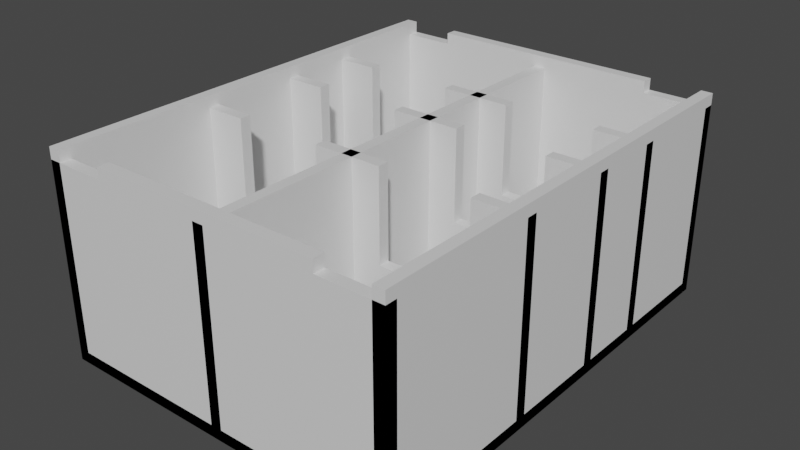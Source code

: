 # Source: character-tray-base.blend  (saved by Blender 2.83.19; exported with 4.5.12 LTS)
import bpy
from mathutils import Matrix  # noqa: F401  (used for matrix-valued properties, if any)

bpy.ops.wm.read_factory_settings(use_empty=True)
scene = bpy.context.scene
scene.name = 'Scene'

# ---- collections
col_collection = bpy.data.collections.new('Collection'); scene.collection.children.link(col_collection)

# ---- materials (node trees are filled in below, after node groups)
mat_material = bpy.data.materials.new('Material')
mat_material.alpha_threshold = 0.0
mat_material.use_transparent_shadow = False
mat_material.line_color = (0.0, 0.0, 0.0, 1.0)

# ---- material node trees
mat_material.use_nodes = True; mat_material.node_tree.nodes.clear()
_N = mat_material.node_tree.nodes; _L = mat_material.node_tree.links
n0 = _N.new('ShaderNodeOutputMaterial'); n0.name = 'Material Output'; n0.location = (300, 300)
n1 = _N.new('ShaderNodeBsdfPrincipled'); n1.name = 'Principled BSDF'; n1.location = (10, 300)
n1.distribution = 'GGX'
n1.subsurface_method = 'BURLEY'
n1.inputs[2].default_value = 0.4
n1.inputs[3].default_value = 1.45
n1.inputs[27].default_value = (0.0, 0.0, 0.0, 1.0)
n1.inputs[28].default_value = 1.0
_L.new(n1.outputs[0], n0.inputs[0])
n0.is_active_output = True

# ---- world
world_world = bpy.data.worlds.new('World'); scene.world = world_world
world_world.use_nodes = True; world_world.node_tree.nodes.clear()
_N = world_world.node_tree.nodes; _L = world_world.node_tree.links
n0 = _N.new('ShaderNodeOutputWorld'); n0.name = 'World Output'; n0.location = (300, 300)
n1 = _N.new('ShaderNodeBackground'); n1.name = 'Background'; n1.location = (10, 300)
n1.inputs[0].default_value = (0.05088, 0.05088, 0.05088, 1.0)
_L.new(n1.outputs[0], n0.inputs[0])
n0.is_active_output = True
world_world.color = (0.05088, 0.05088, 0.05088)
world_world.use_sun_shadow = False
world_world.sun_shadow_jitter_overblur = 0.0

# ---- meshes
me_cube = bpy.data.meshes.new('Cube')
me_cube.from_pydata([(1.0, 1.0, 1.0), (1.0, 1.0, -1.0), (1.0, -1.0, 1.0), (1.0, -1.0, -1.0), (-1.0, 1.0, 1.0), (-1.0, 1.0, -1.0), (-1.0, -1.0, 1.0), (-1.0, -1.0, -1.0), (0.936, -1.0, -1.0), (0.936, -1.0, 35.0), (0.936, 1.0, -1.0), (0.936, 1.0, 35.0), (1.0, -1.0, -1.0), (1.0, -1.0, 35.0), (1.0, 1.0, -1.0), (1.0, 1.0, 35.0), (-1.0, -1.0, -1.0), (-1.0, -1.0, 35.0), (-1.0, 1.0, -1.0), (-1.0, 1.0, 35.0), (-0.936, -1.0, -1.0), (-0.936, -1.0, 35.0), (-0.936, 1.0, -1.0), (-0.936, 1.0, 35.0), (-1.0, -1.0, -1.0), (-1.0, -1.0, 33.0), (-1.0, -0.95, -1.0), (-1.0, -0.95, 33.0), (1.0, -1.0, -1.0), (1.0, -1.0, 33.0), (1.0, -0.95, -1.0), (1.0, -0.95, 33.0), (-1.0, 0.95, -1.0), (-1.0, 0.95, 33.0), (-1.0, 1.0, -1.0), (-1.0, 1.0, 33.0), (1.0, 0.95, -1.0), (1.0, 0.95, 33.0), (1.0, 1.0, -1.0), (1.0, 1.0, 33.0), (-1.0, -0.3, -1.0), (-1.0, -0.3, 33.0), (-1.0, -0.25, -1.0), (-1.0, -0.25, 33.0), (1.0, -0.3, -1.0), (1.0, -0.3, 33.0), (1.0, -0.25, -1.0), (1.0, -0.25, 33.0), (-1.0, 0.15, -1.0), (-1.0, 0.15, 33.0), (-1.0, 0.2, -1.0), (-1.0, 0.2, 33.0), (1.0, 0.15, -1.0), (1.0, 0.15, 33.0), (1.0, 0.2, -1.0), (1.0, 0.2, 33.0), (-1.0, 0.475, -1.0), (-1.0, 0.475, 33.0), (-1.0, 0.525, -1.0), (-1.0, 0.525, 33.0), (1.0, 0.475, -1.0), (1.0, 0.475, 33.0), (1.0, 0.525, -1.0), (1.0, 0.525, 33.0), (-0.032, -1.0, -1.0), (-0.032, -1.0, 33.0), (-0.032, 0.525, -1.0), (-0.032, 0.525, 33.0), (0.032, -1.0, -1.0), (0.032, -1.0, 33.0), (0.032, 0.525, -1.0), (0.032, 0.525, 33.0), (-0.648, 0.95, 33.0), (-0.648, 0.95, 35.0), (-0.648, 1.0, 33.0), (-0.648, 1.0, 35.0), (0.648, 0.95, 33.0), (0.648, 0.95, 35.0), (0.648, 1.0, 33.0), (0.648, 1.0, 35.0), (-0.648, -1.0, 33.0), (-0.648, -1.0, 35.0), (-0.648, -0.95, 33.0), (-0.648, -0.95, 35.0), (0.648, -1.0, 33.0), (0.648, -1.0, 35.0), (0.648, -0.95, 33.0), (0.648, -0.95, 35.0), (0.7083, -0.25, 17.0), (0.7083, 0.475, 33.0), (0.7083, 0.525, 33.0), (0.7083, 0.525, 17.0), (0.7083, 0.475, 17.0), (0.7083, -0.3, 17.0), (0.7083, 0.15, 17.0), (0.7083, 0.2, 17.0), (0.7083, -0.25, 33.0), (0.7083, -0.3, 33.0), (0.7083, 0.15, 33.0), (0.7083, 0.2, 33.0), (0.1963, -0.25, 33.0), (0.1963, 0.475, 33.0), (0.1963, -0.3, 33.0), (0.1963, 0.525, 33.0), (0.1963, 0.15, 33.0), (0.1963, 0.2, 33.0), (0.1963, -0.25, 17.0), (0.1963, 0.525, 17.0), (0.1963, 0.475, 17.0), (0.1963, -0.3, 17.0), (0.1963, 0.15, 17.0), (0.1963, 0.2, 17.0), (-0.1963, 0.525, 17.0), (-0.1963, 0.2, 17.0), (-0.1963, -0.25, 17.0), (-0.1963, 0.525, 33.0), (-0.1963, -0.3, 17.0), (-0.1963, 0.475, 33.0), (-0.1963, 0.475, 17.0), (-0.1963, 0.15, 17.0), (-0.1963, 0.2, 33.0), (-0.1963, -0.25, 33.0), (-0.1963, -0.3, 33.0), (-0.1963, 0.15, 33.0), (-0.7083, 0.2, 33.0), (-0.7083, -0.25, 33.0), (-0.7083, 0.525, 33.0), (-0.7083, -0.3, 33.0), (-0.7083, 0.475, 33.0), (-0.7083, 0.15, 33.0), (-0.7083, 0.525, 17.0), (-0.7083, 0.2, 17.0), (-0.7083, -0.25, 17.0), (-0.7083, -0.3, 17.0), (-0.7083, 0.475, 17.0), (-0.7083, 0.15, 17.0), (-0.032, 0.525, -1.0), (-0.032, 0.525, 33.0), (-0.032, 0.95, -1.0), (-0.032, 0.95, 33.0), (0.032, 0.525, -1.0), (0.032, 0.525, 33.0), (0.032, 0.95, -1.0), (0.032, 0.95, 33.0)], [], [(0, 4, 6, 2), (3, 2, 6, 7), (7, 6, 4, 5), (5, 1, 3, 7), (1, 0, 2, 3), (5, 4, 0, 1), (8, 9, 11, 10), (10, 11, 15, 14), (14, 15, 13, 12), (12, 13, 9, 8), (10, 14, 12, 8), (15, 11, 9, 13), (16, 17, 19, 18), (18, 19, 23, 22), (22, 23, 21, 20), (20, 21, 17, 16), (18, 22, 20, 16), (23, 19, 17, 21), (24, 25, 27, 26), (26, 27, 31, 30), (30, 31, 29, 28), (28, 29, 25, 24), (26, 30, 28, 24), (31, 27, 25, 29), (32, 33, 35, 34), (34, 35, 39, 38), (38, 39, 37, 36), (36, 37, 33, 32), (34, 38, 36, 32), (39, 35, 33, 37), (40, 41, 43, 42), (42, 43, 125, 132, 114, 121, 100, 106, 88, 96, 47, 46), (46, 47, 45, 44), (44, 45, 97, 93, 109, 102, 122, 116, 133, 127, 41, 40), (42, 46, 44, 40), (47, 96, 97, 45), (48, 49, 51, 50), (50, 51, 124, 131, 113, 120, 105, 111, 95, 99, 55, 54), (54, 55, 53, 52), (52, 53, 98, 94, 110, 104, 123, 119, 135, 129, 49, 48), (50, 54, 52, 48), (55, 99, 98, 53), (56, 57, 59, 58), (58, 59, 126, 130, 112, 115, 103, 107, 91, 90, 63, 62), (62, 63, 61, 60), (60, 61, 89, 92, 108, 101, 117, 118, 134, 128, 57, 56), (58, 62, 60, 56), (63, 90, 89, 61), (64, 65, 67, 66), (66, 67, 71, 70), (70, 71, 69, 68), (68, 69, 65, 64), (66, 70, 68, 64), (71, 67, 65, 69), (72, 73, 75, 74), (74, 75, 79, 78), (78, 79, 77, 76), (76, 77, 73, 72), (74, 78, 76, 72), (79, 75, 73, 77), (80, 81, 83, 82), (82, 83, 87, 86), (86, 87, 85, 84), (84, 85, 81, 80), (82, 86, 84, 80), (87, 83, 81, 85), (102, 100, 121, 122), (101, 103, 115, 117), (104, 105, 120, 123), (127, 125, 43, 41), (129, 124, 51, 49), (128, 126, 59, 57), (114, 116, 122, 121), (132, 133, 116, 114), (125, 127, 133, 132), (129, 135, 131, 124), (130, 126, 128, 134), (131, 135, 119, 113), (130, 134, 118, 112), (115, 112, 118, 117), (123, 120, 113, 119), (88, 93, 97, 96), (98, 99, 95, 94), (89, 90, 91, 92), (103, 101, 108, 107), (105, 104, 110, 111), (100, 102, 109, 106), (111, 110, 94, 95), (107, 108, 92, 91), (106, 109, 93, 88), (136, 137, 139, 138), (138, 139, 143, 142), (142, 143, 141, 140), (140, 141, 137, 136), (138, 142, 140, 136), (143, 139, 137, 141)])
_uv = me_cube.uv_layers.new(name='UVMap')
_uv.uv.foreach_set('vector', [0.625, 0.5, 0.875, 0.5, 0.875, 0.75, 0.625, 0.75, 0.375, 0.75, 0.625, 0.75, 0.625, 1.0, 0.375, 1.0, 0.375, 0.0, 0.625, 0.0, 0.625, 0.25, 0.375, 0.25, 0.125, 0.5, 0.375, 0.5, 0.375, 0.75, 0.125, 0.75, 0.375, 0.5, 0.625, 0.5, 0.625, 0.75, 0.375, 0.75, 0.375, 0.25, 0.625, 0.25, 0.625, 0.5, 0.375, 0.5, 0.375, 0.0, 0.625, 0.0, 0.625, 0.25, 0.375, 0.25, 0.375, 0.25, 0.625, 0.25, 0.625, 0.5, 0.375, 0.5, 0.375, 0.5, 0.625, 0.5, 0.625, 0.75, 0.375, 0.75, 0.375, 0.75, 0.625, 0.75, 0.625, 1.0, 0.375, 1.0, 0.125, 0.5, 0.375, 0.5, 0.375, 0.75, 0.125, 0.75, 0.625, 0.5, 0.875, 0.5, 0.875, 0.75, 0.625, 0.75, 0.375, 0.0, 0.625, 0.0, 0.625, 0.25, 0.375, 0.25, 0.375, 0.25, 0.625, 0.25, 0.625, 0.5, 0.375, 0.5, 0.375, 0.5, 0.625, 0.5, 0.625, 0.75, 0.375, 0.75, 0.375, 0.75, 0.625, 0.75, 0.625, 1.0, 0.375, 1.0, 0.125, 0.5, 0.375, 0.5, 0.375, 0.75, 0.125, 0.75, 0.625, 0.5, 0.875, 0.5, 0.875, 0.75, 0.625, 0.75, 0.375, 0.0, 0.625, 0.0, 0.625, 0.25, 0.375, 0.25, 0.375, 0.25, 0.625, 0.25, 0.625, 0.5, 0.375, 0.5, 0.375, 0.5, 0.625, 0.5, 0.625, 0.75, 0.375, 0.75, 0.375, 0.75, 0.625, 0.75, 0.625, 1.0, 0.375, 1.0, 0.125, 0.5, 0.375, 0.5, 0.375, 0.75, 0.125, 0.75, 0.625, 0.5, 0.875, 0.5, 0.875, 0.75, 0.625, 0.75, 0.375, 0.0, 0.625, 0.0, 0.625, 0.25, 0.375, 0.25, 0.375, 0.25, 0.625, 0.25, 0.625, 0.5, 0.375, 0.5, 0.375, 0.5, 0.625, 0.5, 0.625, 0.75, 0.375, 0.75, 0.375, 0.75, 0.625, 0.75, 0.625, 1.0, 0.375, 1.0, 0.125, 0.5, 0.375, 0.5, 0.375, 0.75, 0.125, 0.75, 0.625, 0.5, 0.875, 0.5, 0.875, 0.75, 0.625, 0.75, 0.375, 0.0, 0.625, 0.0, 0.625, 0.25, 0.375, 0.25, 0.375, 0.25, 0.625, 0.25, 0.625, 0.2865, 0.5074, 0.2865, 0.5074, 0.3505, 0.625, 0.3505, 0.625, 0.3995, 0.5074, 0.3995, 0.5074, 0.4635, 0.625, 0.4635, 0.625, 0.5, 0.375, 0.5, 0.375, 0.5, 0.625, 0.5, 0.625, 0.75, 0.375, 0.75, 0.375, 0.75, 0.625, 0.75, 0.625, 0.7865, 0.5074, 0.7865, 0.5074, 0.8505, 0.625, 0.8505, 0.625, 0.8995, 0.5074, 0.8995, 0.5074, 0.9635, 0.625, 0.9635, 0.625, 1.0, 0.375, 1.0, 0.125, 0.5, 0.375, 0.5, 0.375, 0.75, 0.125, 0.75, 0.625, 0.5, 0.6615, 0.5, 0.6615, 0.75, 0.625, 0.75, 0.375, 0.0, 0.625, 0.0, 0.625, 0.25, 0.375, 0.25, 0.375, 0.25, 0.625, 0.25, 0.625, 0.2865, 0.5074, 0.2865, 0.5074, 0.3505, 0.625, 0.3505, 0.625, 0.3995, 0.5074, 0.3995, 0.5074, 0.4635, 0.625, 0.4635, 0.625, 0.5, 0.375, 0.5, 0.375, 0.5, 0.625, 0.5, 0.625, 0.75, 0.375, 0.75, 0.375, 0.75, 0.625, 0.75, 0.625, 0.7865, 0.5074, 0.7865, 0.5074, 0.8505, 0.625, 0.8505, 0.625, 0.8995, 0.5074, 0.8995, 0.5074, 0.9635, 0.625, 0.9635, 0.625, 1.0, 0.375, 1.0, 0.125, 0.5, 0.375, 0.5, 0.375, 0.75, 0.125, 0.75, 0.625, 0.5, 0.6615, 0.5, 0.6615, 0.75, 0.625, 0.75, 0.375, 0.0, 0.625, 0.0, 0.625, 0.25, 0.375, 0.25, 0.375, 0.25, 0.625, 0.25, 0.625, 0.2865, 0.5074, 0.2865, 0.5074, 0.3505, 0.625, 0.3505, 0.625, 0.3995, 0.5074, 0.3995, 0.5074, 0.4635, 0.625, 0.4635, 0.625, 0.5, 0.375, 0.5, 0.375, 0.5, 0.625, 0.5, 0.625, 0.75, 0.375, 0.75, 0.375, 0.75, 0.625, 0.75, 0.625, 0.7865, 0.5074, 0.7865, 0.5074, 0.8505, 0.625, 0.8505, 0.625, 0.8995, 0.5074, 0.8995, 0.5074, 0.9635, 0.625, 0.9635, 0.625, 1.0, 0.375, 1.0, 0.125, 0.5, 0.375, 0.5, 0.375, 0.75, 0.125, 0.75, 0.625, 0.5, 0.6615, 0.5, 0.6615, 0.75, 0.625, 0.75, 0.375, 0.0, 0.625, 0.0, 0.625, 0.25, 0.375, 0.25, 0.375, 0.25, 0.625, 0.25, 0.625, 0.5, 0.375, 0.5, 0.375, 0.5, 0.625, 0.5, 0.625, 0.75, 0.375, 0.75, 0.375, 0.75, 0.625, 0.75, 0.625, 1.0, 0.375, 1.0, 0.125, 0.5, 0.375, 0.5, 0.375, 0.75, 0.125, 0.75, 0.625, 0.5, 0.875, 0.5, 0.875, 0.75, 0.625, 0.75, 0.375, 0.0, 0.625, 0.0, 0.625, 0.25, 0.375, 0.25, 0.375, 0.25, 0.625, 0.25, 0.625, 0.5, 0.375, 0.5, 0.375, 0.5, 0.625, 0.5, 0.625, 0.75, 0.375, 0.75, 0.375, 0.75, 0.625, 0.75, 0.625, 1.0, 0.375, 1.0, 0.125, 0.5, 0.375, 0.5, 0.375, 0.75, 0.125, 0.75, 0.625, 0.5, 0.875, 0.5, 0.875, 0.75, 0.625, 0.75, 0.375, 0.0, 0.625, 0.0, 0.625, 0.25, 0.375, 0.25, 0.375, 0.25, 0.625, 0.25, 0.625, 0.5, 0.375, 0.5, 0.375, 0.5, 0.625, 0.5, 0.625, 0.75, 0.375, 0.75, 0.375, 0.75, 0.625, 0.75, 0.625, 1.0, 0.375, 1.0, 0.125, 0.5, 0.375, 0.5, 0.375, 0.75, 0.125, 0.75, 0.625, 0.5, 0.875, 0.5, 0.875, 0.75, 0.625, 0.75, 0.7255, 0.75, 0.7255, 0.5, 0.7745, 0.5, 0.7745, 0.75, 0.7255, 0.75, 0.7255, 0.5, 0.7745, 0.5, 0.7745, 0.75, 0.7255, 0.75, 0.7255, 0.5, 0.7745, 0.5, 0.7745, 0.75, 0.8385, 0.75, 0.8385, 0.5, 0.875, 0.5, 0.875, 0.75, 0.8385, 0.75, 0.8385, 0.5, 0.875, 0.5, 0.875, 0.75, 0.8385, 0.75, 0.8385, 0.5, 0.875, 0.5, 0.875, 0.75, 0.5074, 0.3505, 0.5074, 0.8995, 0.625, 0.8995, 0.7745, 0.5, 0.5074, 0.2865, 0.5074, 0.9635, 0.5074, 0.8995, 0.5074, 0.3505, 0.8385, 0.5, 0.8385, 0.75, 0.5074, 0.9635, 0.5074, 0.2865, 0.625, 0.9635, 0.5074, 0.9635, 0.5074, 0.2865, 0.625, 0.2865, 0.5074, 0.2865, 0.8385, 0.5, 0.625, 0.9635, 0.5074, 0.9635, 0.5074, 0.2865, 0.5074, 0.9635, 0.5074, 0.8995, 0.5074, 0.3505, 0.5074, 0.2865, 0.5074, 0.9635, 0.5074, 0.8995, 0.5074, 0.3505, 0.7745, 0.5, 0.5074, 0.3505, 0.5074, 0.8995, 0.7745, 0.75, 0.7745, 0.75, 0.7745, 0.5, 0.5074, 0.3505, 0.5074, 0.8995, 0.5074, 0.4635, 0.5074, 0.7865, 0.625, 0.7865, 0.6615, 0.5, 0.6615, 0.75, 0.6615, 0.5, 0.5074, 0.4635, 0.5074, 0.7865, 0.625, 0.7865, 0.625, 0.4635, 0.5074, 0.4635, 0.5074, 0.7865, 0.7255, 0.5, 0.7255, 0.75, 0.5074, 0.8505, 0.5074, 0.3995, 0.625, 0.3995, 0.625, 0.8505, 0.5074, 0.8505, 0.5074, 0.3995, 0.7255, 0.5, 0.7255, 0.75, 0.5074, 0.8505, 0.5074, 0.3995, 0.5074, 0.3995, 0.5074, 0.8505, 0.5074, 0.7865, 0.5074, 0.4635, 0.5074, 0.3995, 0.5074, 0.8505, 0.5074, 0.7865, 0.5074, 0.4635, 0.5074, 0.3995, 0.5074, 0.8505, 0.5074, 0.7865, 0.5074, 0.4635, 0.375, 0.0, 0.625, 0.0, 0.625, 0.25, 0.375, 0.25, 0.375, 0.25, 0.625, 0.25, 0.625, 0.5, 0.375, 0.5, 0.375, 0.5, 0.625, 0.5, 0.625, 0.75, 0.375, 0.75, 0.375, 0.75, 0.625, 0.75, 0.625, 1.0, 0.375, 1.0, 0.125, 0.5, 0.375, 0.5, 0.375, 0.75, 0.125, 0.75, 0.625, 0.5, 0.875, 0.5, 0.875, 0.75, 0.625, 0.75])
me_cube.materials.append(mat_material)
me_cube.use_remesh_preserve_volume = False
me_cube.use_remesh_preserve_attributes = False
me_cube.use_mirror_vertex_groups = False
me_cube.update()

# ---- objects
ob_cube = bpy.data.objects.new('Cube', me_cube)

# ---- transforms, parenting, visibility, modifiers, constraints
ob_cube.location = (0.0, 0.0, 1.0)
ob_cube.scale = (31.25, 40.0, 1.0)
ob_cube.lock_rotations_4d = False
ob_cube.empty_display_type = 'ARROWS'
ob_cube.lineart.crease_threshold = 0.0

# ---- collection membership
col_collection.objects.link(ob_cube)

# ---- scene / render settings (as saved in the file)
scene.frame_start = 1; scene.frame_end = 250; scene.frame_set(2)
scene.render.engine = 'BLENDER_EEVEE_NEXT'
scene.cycles.use_denoising = False
scene.cycles.samples = 128
scene.cycles.sampling_pattern = 'TABULATED_SOBOL'
scene.cycles.use_adaptive_sampling = False
scene.cycles.use_light_tree = False
scene.view_settings.view_transform = 'Filmic'
scene.unit_settings.scale_length = 0.001
bpy.context.view_layer.update()

# ---- added for rendering (the .blend has no active camera and no usable light): camera, sun
cam_auto = bpy.data.cameras.new('AutoCamera')
cam_auto.lens = 50.0
cam_auto.sensor_width = 36.0
cam_auto.clip_end = 1749.02
ob_auto_camera = bpy.data.objects.new('AutoCamera', cam_auto)
scene.collection.objects.link(ob_auto_camera)
ob_auto_camera.location = (99.6594, -119.591, 97.7275)
ob_auto_camera.rotation_euler = (1.09748, -7.21219e-08, 0.694738)
scene.camera = ob_auto_camera
light_auto_sun = bpy.data.lights.new('AutoSun', 'SUN')
light_auto_sun.energy = 3.0
light_auto_sun.angle = 0.0523599
ob_auto_sun = bpy.data.objects.new('AutoSun', light_auto_sun)
scene.collection.objects.link(ob_auto_sun)
ob_auto_sun.rotation_euler = (0.872665, 0.174533, 0.523599)
bpy.context.view_layer.update()
